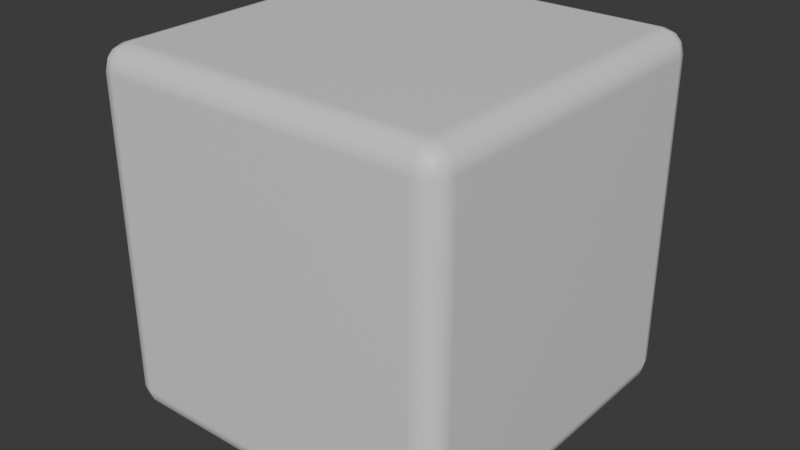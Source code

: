 # Source: site_props.blend  (saved by Blender 5.2.44; exported with 4.5.12 LTS)
import bpy
from mathutils import Matrix  # noqa: F401  (used for matrix-valued properties, if any)

bpy.ops.wm.read_factory_settings(use_empty=True)
scene = bpy.context.scene
scene.name = 'Scene'

# ---- collections
col_collection = bpy.data.collections.new('Collection'); scene.collection.children.link(col_collection)

# ---- materials (node trees are filled in below, after node groups)
mat_paint_supplied_by_the_game = bpy.data.materials.new('Paint supplied by the game')
mat_paint_supplied_by_the_game.diffuse_color = (1.0, 1.0, 1.0, 1.0)

# ---- material node trees
mat_paint_supplied_by_the_game.use_nodes = True; mat_paint_supplied_by_the_game.node_tree.nodes.clear()
_N = mat_paint_supplied_by_the_game.node_tree.nodes; _L = mat_paint_supplied_by_the_game.node_tree.links
n0 = _N.new('ShaderNodeBsdfPrincipled'); n0.name = 'Principled BSDF'; n0.location = (-200, 100)
n0.inputs[10].default_value = 0.005
n1 = _N.new('ShaderNodeOutputMaterial'); n1.name = 'Material Output'; n1.location = (200, 100)
_L.new(n0.outputs[0], n1.inputs[0])
n1.is_active_output = True

# ---- world
world_world = bpy.data.worlds.new('World'); scene.world = world_world
world_world.use_nodes = True; world_world.node_tree.nodes.clear()
_N = world_world.node_tree.nodes; _L = world_world.node_tree.links
n0 = _N.new('ShaderNodeOutputWorld'); n0.name = 'World Output'; n0.location = (200, 100)
n1 = _N.new('ShaderNodeBackground'); n1.name = 'Background'; n1.location = (-200, 100)
n1.inputs[0].default_value = (0.05088, 0.05088, 0.05088, 1.0)
_L.new(n1.outputs[0], n0.inputs[0])
n0.is_active_output = True
world_world.color = (0.05088, 0.05088, 0.05088)
world_world.sun_shadow_jitter_overblur = 0.0

# ---- meshes
me_cube_001 = bpy.data.meshes.new('Cube.001')
me_cube_001.from_pydata([(-0.5, -0.5, -0.5), (-0.5, -0.5, 0.5), (-0.5, 0.5, -0.5), (-0.5, 0.5, 0.5), (0.5, -0.5, -0.5), (0.5, -0.5, 0.5), (0.5, 0.5, -0.5), (0.5, 0.5, 0.5)], [], [(0, 1, 3, 2), (2, 3, 7, 6), (6, 7, 5, 4), (4, 5, 1, 0), (2, 6, 4, 0), (7, 3, 1, 5)])
_uv = me_cube_001.uv_layers.new(name='UVMap')
_uv.uv.foreach_set('vector', [0.375, 0.0, 0.625, 0.0, 0.625, 0.25, 0.375, 0.25, 0.375, 0.25, 0.625, 0.25, 0.625, 0.5, 0.375, 0.5, 0.375, 0.5, 0.625, 0.5, 0.625, 0.75, 0.375, 0.75, 0.375, 0.75, 0.625, 0.75, 0.625, 1.0, 0.375, 1.0, 0.125, 0.5, 0.375, 0.5, 0.375, 0.75, 0.125, 0.75, 0.625, 0.5, 0.875, 0.5, 0.875, 0.75, 0.625, 0.75])
me_cube_001.materials.append(mat_paint_supplied_by_the_game)
me_cube_001.update()

# ---- objects
ob_siteblock = bpy.data.objects.new('SiteBlock', me_cube_001)

# ---- transforms, parenting, visibility, modifiers, constraints
ob_siteblock.location = (0.0, 0.0, 0.0)
_m = ob_siteblock.modifiers.new('Soft toy edges', 'BEVEL')
_m.width = 0.065
_m.width_pct = 0.065
_m.segments = 3
_m = ob_siteblock.modifiers.new('Weighted face normals', 'WEIGHTED_NORMAL')

# ---- collection membership
col_collection.objects.link(ob_siteblock)

# ---- scene / render settings (as saved in the file)
scene.frame_start = 1; scene.frame_end = 250; scene.frame_set(1)
scene.render.engine = 'BLENDER_EEVEE_NEXT'
scene.render.bake_bias = 0.0
scene.render.bake_samples = 0
scene.render.compositor_device = 'GPU'
scene.eevee.use_volume_custom_range = False
scene.eevee.fast_gi_thickness_near = 0.1
scene.eevee.fast_gi_thickness_far = 0.0
scene.eevee.ray_tracing_options.screen_trace_thickness = 0.1
bpy.context.view_layer.update()

# ---- added for rendering (the .blend has no active camera and no usable light): camera, sun
cam_auto = bpy.data.cameras.new('AutoCamera')
cam_auto.lens = 50.0
cam_auto.sensor_width = 36.0
cam_auto.clip_end = 1000.0
ob_auto_camera = bpy.data.objects.new('AutoCamera', cam_auto)
scene.collection.objects.link(ob_auto_camera)
ob_auto_camera.location = (1.60254, -1.92304, 1.28203)
ob_auto_camera.rotation_euler = (1.09748, -7.21219e-08, 0.694738)
scene.camera = ob_auto_camera
light_auto_sun = bpy.data.lights.new('AutoSun', 'SUN')
light_auto_sun.energy = 3.0
light_auto_sun.angle = 0.0523599
ob_auto_sun = bpy.data.objects.new('AutoSun', light_auto_sun)
scene.collection.objects.link(ob_auto_sun)
ob_auto_sun.rotation_euler = (0.872665, 0.174533, 0.523599)
bpy.context.view_layer.update()
